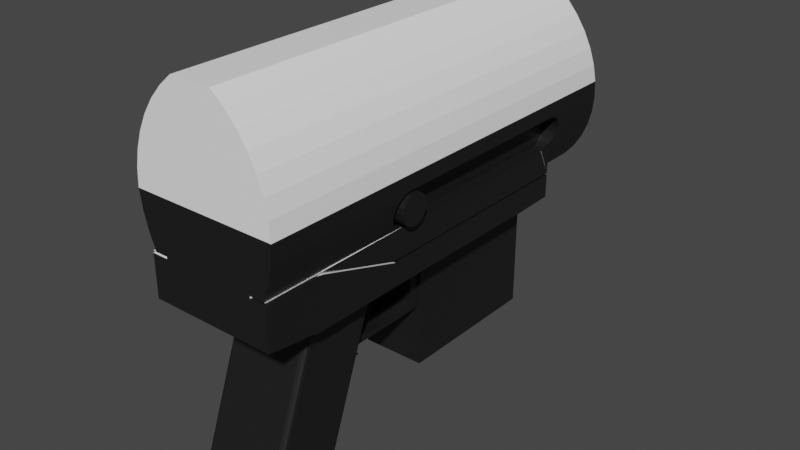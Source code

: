 # Source: Weapon-Raycast-Body.blend  (saved by Blender 2.81.16; exported with 4.5.12 LTS)
import bpy
from mathutils import Matrix  # noqa: F401  (used for matrix-valued properties, if any)

bpy.ops.wm.read_factory_settings(use_empty=True)
scene = bpy.context.scene
scene.name = 'Scene'

# ---- collections
col_collection = bpy.data.collections.new('Collection'); scene.collection.children.link(col_collection)

# ---- materials (node trees are filled in below, after node groups)
mat_top = bpy.data.materials.new('Top')
mat_top.alpha_threshold = 0.0
mat_top.use_transparent_shadow = False
mat_top.line_color = (0.0, 0.0, 0.0, 1.0)
mat_bottom = bpy.data.materials.new('Bottom')
mat_bottom.use_transparent_shadow = False

# ---- material node trees
mat_top.use_nodes = True; mat_top.node_tree.nodes.clear()
_N = mat_top.node_tree.nodes; _L = mat_top.node_tree.links
n0 = _N.new('ShaderNodeOutputMaterial'); n0.name = 'Material Output'; n0.location = (300, 300)
n1 = _N.new('ShaderNodeBsdfPrincipled'); n1.name = 'Principled BSDF'; n1.location = (10, 300)
n1.distribution = 'GGX'
n1.subsurface_method = 'BURLEY'
n1.inputs[0].default_value = (1.0, 1.0, 1.0, 1.0)
n1.inputs[2].default_value = 0.4
n1.inputs[3].default_value = 1.45
n1.inputs[27].default_value = (0.0, 0.0, 0.0, 1.0)
n1.inputs[28].default_value = 1.0
_L.new(n1.outputs[0], n0.inputs[0])
n0.is_active_output = True
mat_bottom.use_nodes = True; mat_bottom.node_tree.nodes.clear()
_N = mat_bottom.node_tree.nodes; _L = mat_bottom.node_tree.links
n0 = _N.new('ShaderNodeOutputMaterial'); n0.name = 'Material Output'; n0.location = (300, 300)
n1 = _N.new('ShaderNodeBsdfPrincipled'); n1.name = 'Principled BSDF'; n1.location = (10, 300)
n1.distribution = 'GGX'
n1.subsurface_method = 'BURLEY'
n1.inputs[0].default_value = (0.01002, 0.01002, 0.01002, 1.0)
n1.inputs[3].default_value = 1.45
n1.inputs[27].default_value = (0.0, 0.0, 0.0, 1.0)
n1.inputs[28].default_value = 1.0
_L.new(n1.outputs[0], n0.inputs[0])
n0.is_active_output = True

# ---- world
world_world = bpy.data.worlds.new('World'); scene.world = world_world
world_world.use_nodes = True; world_world.node_tree.nodes.clear()
_N = world_world.node_tree.nodes; _L = world_world.node_tree.links
n0 = _N.new('ShaderNodeOutputWorld'); n0.name = 'World Output'; n0.location = (300, 300)
n1 = _N.new('ShaderNodeBackground'); n1.name = 'Background'; n1.location = (10, 300)
n1.inputs[0].default_value = (0.05088, 0.05088, 0.05088, 1.0)
_L.new(n1.outputs[0], n0.inputs[0])
n0.is_active_output = True
world_world.color = (0.05088, 0.05088, 0.05088)
world_world.use_sun_shadow = False
world_world.sun_shadow_jitter_overblur = 0.0

# ---- meshes
me_sci_fi_raycasting_weapon_body = bpy.data.meshes.new('Sci-Fi Raycasting weapon Body')
me_sci_fi_raycasting_weapon_body.from_pydata([(-1.6, -1.315, 0.1694), (-1.831, -1.95, 0.1694), (-1.604, -1.315, 0.1569), (-1.835, -1.95, 0.1569), (-1.613, -1.315, 0.1477), (-1.844, -1.95, 0.1477), (-1.627, -1.315, 0.1444), (-1.858, -1.95, 0.1444), (-1.599, -1.315, 0.1444), (-1.623, -1.306, 0.1444), (-1.88, -1.145, 0.1444), (-1.872, -1.107, 0.1444), (-2.173, -1.95, 0.1444), (-1.512, -1.0, 0.1444), (-1.876, -1.068, 0.1444), (-1.89, -1.031, 0.1444), (-1.914, -1.0, 0.1444), (-1.831, -1.95, 0.5194), (-1.858, -1.95, 0.5444), (-1.844, -1.95, 0.541), (-1.835, -1.95, 0.5319), (-2.173, -1.95, 0.5444), (-2.2, -1.95, 0.1694), (-2.2, -1.95, 0.5194), (-2.187, -1.95, 0.541), (-2.196, -1.95, 0.5319), (-2.196, -1.95, 0.1569), (-2.187, -1.95, 0.1477), (-1.612, -1.311, 0.1477), (-1.499, -1.0, 0.1477), (-1.603, -1.314, 0.1569), (-1.489, -1.0, 0.1569), (-1.6, -1.315, 0.1694), (-1.485, -1.0, 0.1694), (-1.6, -1.315, 0.1944), (-1.485, -1.0, 0.1944), (-1.485, -1.0, 0.1444), (-1.881, -1.134, 0.1448), (-1.892, -1.141, 0.1477), (-1.896, -1.13, 0.1533), (-1.901, -1.138, 0.1569), (-1.897, -1.105, 0.1694), (-1.904, -1.136, 0.1694), (-1.891, -1.098, 0.1533), (-1.9, -1.074, 0.1694), (-1.896, -1.066, 0.1533), (-1.911, -1.044, 0.1694), (-1.908, -1.037, 0.1533), (-1.93, -1.019, 0.1694), (-1.929, -1.012, 0.1533), (-1.95, -1.0, 0.1579), (-1.939, -1.0, 0.1505), (-1.956, -1.0, 0.1694), (-1.954, -1.0, 0.1631), (-1.918, -1.001, 0.1448), (-1.896, -1.029, 0.1448), (-1.881, -1.062, 0.1448), (-1.876, -1.098, 0.1448), (-1.956, -1.0, 0.04439), (-1.976, -0.9915, 0.04439), (-1.956, -1.0, 0.5194), (-1.976, -0.9915, 0.6558), (-1.956, -1.0, 0.6558), (-1.93, -1.019, 0.5194), (-1.911, -1.044, 0.5194), (-1.9, -1.074, 0.5194), (-1.897, -1.105, 0.5194), (-1.904, -1.136, 0.5194), (-1.998, -0.9871, 0.04439), (-1.998, -0.9871, 0.6558), (-2.02, -0.9871, 0.04439), (-2.02, -0.9871, 0.6558), (-1.901, -1.138, 0.5319), (-1.892, -1.141, 0.541), (-1.88, -1.145, 0.5444), (-1.89, -1.031, 0.5444), (-1.914, -1.0, 0.5444), (-1.906, -1.015, 0.544), (-1.939, -1.0, 0.5383), (-1.918, -1.024, 0.5355), (-1.941, -1.002, 0.5355), (-1.95, -1.0, 0.5309), (-1.954, -1.0, 0.5257), (-1.901, -1.051, 0.5355), (-1.887, -1.045, 0.544), (-1.878, -1.08, 0.544), (-1.876, -1.068, 0.5444), (-1.872, -1.107, 0.5444), (-1.878, -1.116, 0.544), (-1.892, -1.114, 0.5355), (-1.892, -1.082, 0.5355), (-1.512, -1.0, 0.5444), (-1.623, -1.306, 0.5444), (-1.627, -1.315, 0.5444), (-1.599, -1.315, 0.5444), (-1.613, -1.315, 0.541), (-1.604, -1.315, 0.5319), (-1.6, -1.315, 0.5194), (-1.485, -1.0, 0.5194), (-1.489, -1.0, 0.5319), (-1.6, -1.315, 0.5194), (-1.603, -1.314, 0.5319), (-1.499, -1.0, 0.541), (-1.612, -1.311, 0.541), (-1.485, -1.0, 0.5444), (-1.485, -1.0, 0.4944), (-1.6, -1.315, 0.4944), (-1.908, -0.75, 0.04439), (-1.494, -0.8784, 0.04439), (-1.908, -0.75, 0.1244), (-1.494, -0.8784, 0.1244), (-0.4, -0.8784, 0.04439), (-0.4, -0.8784, 0.1244), (-0.4, -0.8884, 0.04439), (-1.495, -0.8884, 0.04439), (-0.4, -0.8884, 0.1244), (-1.495, -0.8884, 0.1244), (-1.91, -0.76, 0.04439), (-1.91, -0.76, 0.1244), (-2.2, -0.76, 0.04439), (-2.2, -0.76, 0.1244), (-2.2, -0.75, 0.04439), (-2.2, -0.75, 0.1244), (-0.4, -1.0, 0.04439), (-0.4, -0.9455, 0.1933), (-0.4, -1.0, 0.25), (-0.4, -0.8852, 0.1428), (-0.4, -0.8198, 0.09913), (-0.4, -0.75, 0.04439), (-0.4, -0.75, 0.06284), (-0.4, -1.142, 0.1944), (-0.4, -1.0, 0.45), (-0.4, -1.142, 0.5058), (-0.4, -1.0, 0.6558), (-0.4, -0.9477, 0.5113), (-0.4, -0.8884, 0.5758), (-0.4, -0.8879, 0.5654), (-0.4, -0.8784, 0.5758), (-0.4, -0.8216, 0.6112), (-0.4, -0.8784, 0.6558), (-0.4, -0.75, 0.6558), (-0.4, -0.75, 0.6482), (-0.4, -0.8884, 0.6558), (-0.4, -1.615, 0.5058), (-0.4, -1.615, 0.1944), (-2.2, -0.9636, 0.04439), (-1.149, -1.0, 0.04439), (-1.149, -1.142, 0.5058), (-1.149, -1.615, 0.5058), (-1.149, -1.0, 0.6558), (-1.149, -1.142, 0.1944), (-1.149, -1.615, 0.1944), (-1.599, -1.315, 0.1944), (-1.334, -1.298, 0.1944), (-1.149, -1.315, 0.1944), (-1.267, -1.29, 0.1944), (-1.2, -1.275, 0.1944), (-1.536, -1.272, 0.1944), (-1.47, -1.289, 0.1944), (-1.402, -1.297, 0.1944), (-1.482, -1.001, 0.1944), (-1.455, -1.011, 0.1944), (-1.482, -1.0, 0.1944), (-1.2, -1.011, 0.1944), (-1.149, -1.0, 0.1944), (-1.149, -1.0, 0.1444), (-1.149, -1.315, 0.4944), (-1.149, -1.0, 0.4944), (-1.149, -1.0, 0.5444), (-2.2, -0.76, 0.6558), (-1.91, -0.76, 0.6558), (-2.2, -0.76, 0.5758), (-1.91, -0.76, 0.5758), (-1.495, -0.8884, 0.6558), (-1.495, -0.8884, 0.5758), (-1.494, -0.8784, 0.6558), (-1.494, -0.8784, 0.5758), (-1.908, -0.75, 0.6558), (-1.908, -0.75, 0.5758), (-2.2, -0.75, 0.6558), (-2.2, -0.75, 0.5758), (-2.2, -0.9636, 0.6558), (-1.36, -0.6909, 0.7), (-1.36, -0.6909, 0.6), (-1.354, -0.6628, 0.7), (-1.354, -0.6628, 0.6), (-1.36, -0.6347, 0.7), (-1.36, -0.6347, 0.6), (-1.376, -0.6109, 0.7), (-1.376, -0.6109, 0.6), (-1.4, -0.595, 0.7), (-1.4, -0.595, 0.6), (-1.428, -0.5894, 0.7), (-1.428, -0.5894, 0.6), (-1.456, -0.595, 0.7), (-1.456, -0.595, 0.6), (-1.48, -0.6109, 0.7), (-1.48, -0.6109, 0.6), (-1.496, -0.6347, 0.7), (-1.496, -0.6347, 0.6), (-1.501, -0.6628, 0.7), (-1.501, -0.6628, 0.6), (-1.496, -0.6909, 0.7), (-1.496, -0.6909, 0.6), (-1.48, -0.7147, 0.7), (-1.48, -0.7147, 0.6), (-1.456, -0.7306, 0.7), (-1.456, -0.7306, 0.6), (-1.428, -0.7362, 0.7), (-1.428, -0.7362, 0.6), (-1.4, -0.7306, 0.7), (-1.4, -0.7306, 0.6), (-1.376, -0.7147, 0.7), (-1.376, -0.7147, 0.6), (-0.4442, -0.7481, 0.649), (-0.4622, -0.75, 0.6), (-0.4612, -0.75, 0.6482), (-0.4622, -0.75, 0.6558), (-0.4619, -0.75, 0.6558), (-0.4323, -0.7447, 0.6), (-0.4276, -0.7429, 0.6512), (-0.4125, -0.7345, 0.6547), (-0.4061, -0.7296, 0.6), (-0.3999, -0.7238, 0.6589), (-0.3866, -0.7064, 0.6), (-0.3895, -0.711, 0.6636), (-0.3816, -0.6961, 0.6688), (-0.3763, -0.6779, 0.6), (-0.3767, -0.6799, 0.6738), (-0.375, -0.6635, 0.6785), (-0.3763, -0.6477, 0.6), (-0.3764, -0.647, 0.6827), (-0.3812, -0.6304, 0.6865), (-0.3866, -0.6192, 0.6), (-0.3892, -0.615, 0.6895), (-0.3999, -0.6018, 0.6918), (-0.4061, -0.596, 0.6), (-0.4129, -0.5909, 0.6935), (-0.4323, -0.5808, 0.6), (-0.4283, -0.5824, 0.6947), (-0.4451, -0.5773, 0.6954), (-0.4622, -0.5756, 0.6956), (-0.4622, -0.5756, 0.6), (-0.4615, -0.75, 0.6558), (-0.4612, -0.75, 0.6558), (-1.444, -0.75, 0.6558), (-1.444, -0.75, 0.6), (-1.444, -0.5756, 0.6956), (-1.444, -0.5756, 0.6), (-1.461, -0.5773, 0.6954), (-1.474, -0.5808, 0.6), (-1.478, -0.5824, 0.6947), (-1.493, -0.5909, 0.6935), (-1.5, -0.596, 0.6), (-1.506, -0.6018, 0.6918), (-1.519, -0.6192, 0.6), (-1.517, -0.615, 0.6895), (-1.525, -0.6304, 0.6865), (-1.53, -0.6477, 0.6), (-1.53, -0.647, 0.6827), (-1.531, -0.6635, 0.6785), (-1.53, -0.6779, 0.6), (-1.529, -0.6799, 0.6738), (-1.524, -0.6961, 0.6688), (-1.519, -0.7064, 0.6), (-1.516, -0.711, 0.6636), (-1.506, -0.7238, 0.6589), (-1.5, -0.7296, 0.6), (-1.493, -0.7345, 0.6547), (-1.474, -0.7447, 0.6), (-1.478, -0.7429, 0.6512), (-1.462, -0.7481, 0.649), (-1.445, -0.75, 0.6482), (-1.444, -0.75, 0.6558), (-1.444, -0.75, 0.6558), (-1.445, -0.75, 0.6558), (-2.2, -0.75, 0.6482), (-1.536, -1.272, 0.4944), (-1.455, -1.011, 0.4944), (-1.2, -1.275, 0.4944), (-1.267, -1.29, 0.4944), (-1.334, -1.298, 0.4944), (-1.402, -1.297, 0.4944), (-1.47, -1.289, 0.4944), (-1.2, -1.011, 0.4944), (-1.599, -1.315, 0.4944), (-1.482, -1.001, 0.5444), (-1.482, -1.001, 0.4944), (-1.482, -1.001, 0.1444), (-1.482, -1.0, 0.5444), (-1.482, -1.0, 0.1444), (-1.482, -1.0, 0.4944), (-2.2, -0.75, 0.06284), (0.0, -1.0, 0.25), (-0.01138, -0.9431, 0.191), (-0.02402, -0.8799, 0.1389), (-0.03775, -0.8112, 0.09416), (-0.05241, -0.7379, 0.05751), (-2.2, -0.6694, 0.03198), (-0.06781, -0.661, 0.02938), (-2.2, -0.5856, 0.01093), (-0.08374, -0.5813, 0.01013), (-2.2, -0.5, 0.0), (-0.1, -0.5, 0.0), (-2.2, -0.6698, 0.6768), (-2.2, -0.5864, 0.6942), (-2.2, -0.5014, 0.7), (-2.2, -0.5, 0.7), (-2.2, -0.4174, 0.6946), (-2.2, -0.4174, 0.005373), (-2.2, -0.3363, 0.6783), (-2.2, -0.3363, 0.02164), (-2.2, -0.2581, 0.6514), (-2.2, -0.258, 0.04851), (-2.2, -0.184, 0.6144), (-2.2, -0.184, 0.08552), (-2.2, -0.1156, 0.5679), (-2.2, -0.1155, 0.132), (-2.2, -0.05384, 0.1872), (-2.2, -0.05388, 0.5128), (-2.2, 0.0, 0.25), (-2.2, 0.0, 0.45), (-0.2, 0.0, 0.45), (-0.1892, -0.05388, 0.5128), (-0.2, 0.0, 0.25), (-0.1892, -0.05384, 0.1872), (-0.1769, -0.1156, 0.5679), (-0.1769, -0.1155, 0.132), (-0.1632, -0.184, 0.08552), (-0.1632, -0.184, 0.6144), (-0.1484, -0.2581, 0.6514), (-0.1327, -0.3363, 0.6783), (-0.1165, -0.4174, 0.6946), (-0.1484, -0.258, 0.04851), (-0.1, -0.5, 0.7), (-0.09973, -0.5014, 0.7), (-0.08325, -0.5838, 0.6945), (-0.06706, -0.6647, 0.6782), (-0.05145, -0.7427, 0.6513), (-0.03669, -0.8166, 0.6143), (-0.02304, -0.8848, 0.5678), (-0.01074, -0.9463, 0.5127), (0.0, -1.0, 0.45), (-0.1327, -0.3363, 0.02164), (-0.1165, -0.4174, 0.005373)], [], [(0, 1, 2), (2, 1, 3), (2, 3, 4), (4, 3, 5), (4, 5, 6), (6, 5, 7), (8, 6, 9), (9, 6, 10), (9, 10, 11), (6, 7, 10), (10, 7, 12), (9, 11, 13), (13, 11, 14), (13, 14, 15), (15, 16, 13), (5, 1, 7), (7, 1, 17), (7, 17, 18), (18, 17, 19), (19, 17, 20), (5, 3, 1), (7, 18, 12), (12, 18, 21), (12, 21, 22), (22, 21, 23), (23, 21, 24), (23, 24, 25), (26, 27, 22), (22, 27, 12), (9, 13, 28), (28, 13, 29), (28, 29, 30), (30, 29, 31), (30, 31, 32), (32, 31, 33), (32, 33, 34), (34, 33, 35), (35, 33, 36), (11, 10, 37), (37, 10, 38), (37, 38, 39), (39, 38, 40), (39, 40, 41), (41, 40, 42), (39, 41, 43), (43, 41, 44), (43, 44, 45), (45, 44, 46), (45, 46, 47), (47, 46, 48), (47, 48, 49), (49, 48, 50), (49, 50, 51), (48, 52, 50), (50, 52, 53), (49, 51, 54), (54, 51, 16), (54, 16, 55), (55, 16, 15), (55, 15, 56), (56, 15, 14), (56, 14, 57), (57, 14, 11), (57, 11, 37), (37, 39, 57), (57, 39, 43), (57, 43, 56), (56, 43, 45), (56, 45, 55), (55, 45, 47), (55, 47, 54), (54, 47, 49), (10, 12, 38), (38, 12, 27), (38, 27, 40), (40, 27, 26), (40, 26, 42), (42, 26, 22), (58, 52, 59), (59, 52, 60), (59, 60, 61), (61, 60, 62), (52, 48, 60), (60, 48, 63), (63, 48, 64), (64, 48, 46), (64, 46, 44), (64, 44, 65), (65, 44, 41), (65, 41, 66), (66, 41, 42), (66, 42, 67), (59, 61, 68), (68, 61, 69), (68, 69, 70), (70, 69, 71), (42, 22, 67), (67, 22, 23), (23, 25, 67), (67, 25, 72), (72, 25, 24), (72, 24, 73), (73, 24, 21), (73, 21, 74), (75, 76, 77), (77, 76, 78), (77, 78, 79), (79, 78, 80), (79, 80, 63), (63, 80, 81), (63, 81, 82), (78, 81, 80), (82, 60, 63), (63, 64, 79), (79, 64, 83), (79, 83, 84), (84, 83, 85), (84, 85, 86), (86, 85, 87), (87, 85, 88), (87, 88, 74), (74, 88, 73), (73, 88, 89), (73, 89, 72), (72, 89, 66), (72, 66, 67), (64, 65, 83), (83, 65, 90), (83, 90, 85), (85, 90, 88), (65, 66, 90), (90, 66, 89), (90, 89, 88), (86, 75, 84), (84, 75, 77), (84, 77, 79), (76, 75, 91), (91, 75, 86), (91, 86, 87), (91, 87, 92), (92, 87, 74), (92, 74, 93), (93, 74, 21), (93, 21, 18), (93, 94, 92), (18, 19, 93), (93, 19, 95), (95, 19, 20), (95, 20, 96), (96, 20, 17), (96, 17, 97), (98, 99, 100), (100, 99, 101), (101, 99, 102), (101, 102, 103), (103, 102, 91), (103, 91, 92), (104, 98, 105), (105, 98, 106), (106, 98, 100), (107, 108, 109), (109, 108, 110), (108, 111, 110), (110, 111, 112), (113, 114, 115), (115, 114, 116), (114, 117, 116), (116, 117, 118), (117, 119, 118), (118, 119, 120), (121, 107, 122), (122, 107, 109), (120, 122, 118), (118, 122, 109), (118, 109, 110), (112, 115, 110), (110, 115, 116), (110, 116, 118), (113, 115, 123), (123, 115, 124), (123, 124, 125), (124, 115, 126), (126, 115, 112), (126, 112, 127), (127, 112, 111), (127, 111, 128), (128, 129, 127), (123, 125, 130), (130, 125, 131), (130, 131, 132), (132, 131, 133), (133, 131, 134), (133, 134, 135), (135, 134, 136), (135, 136, 137), (137, 136, 138), (137, 138, 139), (139, 138, 140), (140, 138, 141), (135, 142, 133), (143, 144, 132), (132, 144, 130), (107, 121, 128), (107, 128, 108), (108, 128, 111), (145, 119, 70), (70, 119, 117), (70, 117, 68), (68, 117, 59), (59, 117, 58), (58, 117, 114), (58, 114, 146), (146, 114, 113), (146, 113, 123), (147, 148, 132), (132, 148, 143), (149, 147, 133), (133, 147, 132), (150, 146, 130), (130, 146, 123), (143, 148, 144), (144, 148, 151), (152, 153, 154), (154, 153, 155), (154, 155, 156), (34, 157, 152), (152, 157, 158), (152, 158, 159), (34, 35, 157), (157, 35, 160), (157, 160, 161), (161, 160, 162), (161, 162, 163), (163, 162, 164), (163, 164, 150), (130, 154, 150), (150, 154, 156), (150, 156, 163), (130, 144, 154), (154, 144, 151), (159, 153, 152), (165, 146, 150), (165, 150, 164), (151, 148, 166), (166, 148, 147), (166, 147, 167), (167, 147, 168), (168, 147, 149), (166, 154, 151), (169, 170, 171), (171, 170, 172), (170, 173, 172), (172, 173, 174), (173, 142, 174), (174, 142, 135), (139, 175, 137), (137, 175, 176), (175, 177, 176), (176, 177, 178), (177, 179, 178), (178, 179, 180), (176, 178, 172), (172, 178, 180), (172, 180, 171), (172, 174, 176), (176, 174, 135), (176, 135, 137), (133, 142, 149), (149, 142, 173), (149, 173, 62), (62, 173, 170), (62, 170, 61), (61, 170, 69), (69, 170, 71), (71, 170, 181), (181, 170, 169), (182, 183, 184), (184, 183, 185), (184, 185, 186), (186, 185, 187), (186, 187, 188), (188, 187, 189), (188, 189, 190), (190, 189, 191), (190, 191, 192), (192, 191, 193), (192, 193, 194), (194, 193, 195), (194, 195, 196), (196, 195, 197), (196, 197, 198), (198, 197, 199), (198, 199, 200), (200, 199, 201), (200, 201, 202), (202, 201, 203), (202, 203, 204), (204, 203, 205), (204, 205, 206), (206, 205, 207), (206, 207, 208), (208, 207, 209), (208, 209, 210), (210, 209, 211), (210, 211, 212), (212, 211, 213), (212, 213, 182), (182, 213, 183), (186, 198, 184), (184, 198, 200), (184, 200, 182), (182, 200, 202), (182, 202, 212), (212, 202, 204), (212, 204, 210), (210, 204, 206), (210, 206, 208), (198, 186, 196), (196, 186, 188), (196, 188, 194), (194, 188, 190), (194, 190, 192), (214, 215, 216), (216, 215, 217), (216, 217, 218), (215, 214, 219), (219, 214, 220), (219, 220, 221), (219, 221, 222), (222, 221, 223), (222, 223, 224), (224, 223, 225), (224, 225, 226), (224, 226, 227), (227, 226, 228), (227, 228, 229), (227, 229, 230), (230, 229, 231), (230, 231, 232), (230, 232, 233), (233, 232, 234), (233, 234, 235), (233, 235, 236), (236, 235, 237), (236, 237, 238), (238, 237, 239), (238, 239, 240), (241, 242, 240), (240, 242, 238), (218, 243, 216), (216, 243, 244), (245, 217, 246), (246, 217, 215), (241, 247, 242), (242, 247, 248), (247, 249, 248), (248, 249, 250), (250, 249, 251), (250, 251, 252), (250, 252, 253), (253, 252, 254), (253, 254, 255), (255, 254, 256), (255, 256, 257), (255, 257, 258), (258, 257, 259), (258, 259, 260), (258, 260, 261), (261, 260, 262), (261, 262, 263), (261, 263, 264), (264, 263, 265), (264, 265, 266), (264, 266, 267), (267, 266, 268), (267, 268, 269), (269, 268, 270), (269, 270, 271), (269, 271, 246), (246, 271, 272), (246, 272, 273), (273, 272, 274), (274, 272, 275), (273, 245, 246), (183, 215, 185), (185, 215, 242), (185, 242, 187), (187, 242, 189), (189, 242, 191), (191, 242, 248), (191, 248, 193), (193, 248, 195), (195, 248, 250), (195, 250, 253), (183, 213, 215), (215, 213, 211), (215, 211, 246), (246, 211, 209), (246, 209, 207), (205, 267, 207), (207, 267, 269), (207, 269, 246), (267, 205, 264), (264, 205, 203), (264, 203, 261), (261, 203, 201), (261, 201, 258), (258, 201, 199), (258, 199, 255), (255, 199, 197), (255, 197, 253), (253, 197, 195), (219, 222, 215), (215, 222, 224), (215, 224, 227), (215, 227, 242), (242, 227, 230), (242, 230, 233), (233, 236, 242), (242, 236, 238), (139, 217, 175), (175, 217, 245), (175, 245, 273), (140, 244, 139), (139, 244, 243), (139, 243, 218), (218, 217, 139), (273, 274, 175), (175, 274, 275), (175, 275, 177), (177, 275, 179), (275, 272, 179), (179, 272, 276), (216, 244, 141), (141, 244, 140), (157, 161, 277), (277, 161, 278), (156, 155, 279), (279, 155, 280), (280, 155, 153), (280, 153, 281), (281, 153, 159), (281, 159, 282), (282, 159, 158), (282, 158, 283), (283, 158, 277), (277, 158, 157), (163, 156, 284), (284, 156, 279), (161, 163, 278), (278, 163, 284), (285, 100, 94), (94, 100, 101), (94, 101, 103), (285, 106, 100), (103, 92, 94), (286, 104, 287), (287, 104, 105), (34, 152, 32), (32, 152, 8), (32, 8, 30), (30, 8, 28), (28, 8, 9), (288, 160, 36), (36, 160, 35), (286, 289, 104), (104, 289, 168), (288, 36, 290), (290, 36, 165), (166, 285, 154), (154, 285, 152), (152, 285, 97), (152, 97, 0), (285, 94, 97), (97, 94, 96), (96, 94, 95), (95, 94, 93), (152, 0, 8), (8, 0, 2), (8, 2, 4), (4, 6, 8), (160, 288, 162), (162, 288, 290), (165, 164, 290), (290, 164, 162), (286, 287, 289), (289, 287, 291), (279, 167, 284), (284, 167, 291), (284, 291, 278), (278, 291, 287), (278, 287, 277), (277, 287, 105), (277, 105, 106), (167, 279, 166), (166, 279, 280), (166, 280, 281), (166, 281, 285), (285, 281, 282), (285, 282, 283), (283, 277, 285), (285, 277, 106), (167, 168, 291), (291, 168, 289), (52, 58, 53), (53, 58, 50), (50, 58, 51), (51, 58, 16), (16, 58, 13), (13, 58, 146), (13, 146, 36), (36, 146, 165), (33, 31, 36), (36, 31, 29), (36, 29, 13), (60, 82, 62), (62, 82, 81), (62, 81, 78), (78, 76, 62), (62, 76, 91), (62, 91, 149), (149, 91, 104), (91, 102, 104), (104, 102, 99), (104, 99, 98), (104, 168, 149), (1, 0, 17), (17, 0, 97), (145, 70, 181), (181, 70, 71), (129, 128, 292), (292, 128, 121), (125, 124, 293), (293, 124, 294), (294, 124, 126), (294, 126, 295), (295, 126, 127), (295, 127, 296), (296, 127, 129), (296, 129, 297), (297, 129, 292), (297, 292, 298), (297, 298, 299), (299, 298, 300), (299, 300, 301), (301, 300, 302), (301, 302, 303), (119, 145, 120), (120, 145, 171), (120, 171, 180), (145, 181, 171), (171, 181, 169), (179, 276, 180), (180, 276, 304), (180, 304, 305), (305, 306, 180), (180, 306, 307), (180, 307, 122), (122, 307, 302), (122, 302, 300), (307, 308, 302), (302, 308, 309), (309, 308, 310), (309, 310, 311), (311, 310, 312), (311, 312, 313), (313, 312, 314), (313, 314, 315), (315, 314, 316), (315, 316, 317), (317, 316, 318), (318, 316, 319), (318, 319, 320), (320, 319, 321), (300, 298, 122), (122, 298, 292), (122, 292, 121), (122, 120, 180), (322, 323, 324), (324, 323, 325), (325, 323, 326), (325, 326, 327), (327, 326, 328), (328, 326, 329), (328, 329, 330), (330, 331, 328), (328, 331, 332), (328, 332, 333), (333, 332, 334), (333, 334, 297), (297, 334, 335), (297, 335, 336), (336, 337, 297), (297, 337, 338), (297, 338, 296), (296, 338, 339), (296, 339, 295), (295, 339, 340), (295, 340, 341), (295, 341, 294), (294, 341, 342), (294, 342, 293), (297, 299, 333), (333, 299, 343), (343, 299, 301), (343, 301, 344), (344, 301, 303), (324, 320, 322), (322, 320, 321), (320, 324, 318), (318, 324, 325), (318, 325, 317), (317, 325, 327), (317, 327, 315), (315, 327, 328), (315, 328, 313), (313, 328, 333), (313, 333, 311), (311, 333, 343), (311, 343, 309), (309, 343, 344), (309, 344, 302), (302, 344, 303), (240, 336, 241), (241, 336, 335), (241, 335, 247), (247, 335, 306), (247, 306, 305), (240, 239, 336), (336, 239, 237), (336, 237, 235), (235, 234, 336), (336, 234, 232), (336, 232, 337), (337, 232, 231), (337, 231, 229), (229, 228, 337), (337, 228, 226), (337, 226, 338), (338, 226, 225), (338, 225, 223), (223, 221, 338), (338, 221, 220), (338, 220, 214), (216, 141, 214), (214, 141, 338), (338, 141, 339), (339, 141, 138), (339, 138, 340), (340, 138, 136), (340, 136, 341), (341, 136, 134), (341, 134, 342), (342, 134, 131), (304, 257, 305), (305, 257, 256), (305, 256, 254), (276, 265, 304), (304, 265, 263), (304, 263, 262), (272, 271, 276), (276, 271, 270), (276, 270, 268), (268, 266, 276), (276, 266, 265), (262, 260, 304), (304, 260, 259), (304, 259, 257), (254, 252, 305), (305, 252, 251), (305, 251, 249), (249, 247, 305), (335, 334, 306), (306, 334, 307), (131, 125, 342), (342, 125, 293), (334, 332, 307), (307, 332, 308), (308, 332, 331), (308, 331, 310), (310, 331, 330), (310, 330, 312), (312, 330, 329), (312, 329, 314), (314, 329, 326), (314, 326, 316), (316, 326, 323), (316, 323, 319), (319, 323, 322), (319, 322, 321)])
me_sci_fi_raycasting_weapon_body.polygons.foreach_set('material_index', [1, 1, 1, 1, 1, 1, 1, 1, 1, 1, 1, 1, 1, 1, 1, 1, 1, 1, 1, 1, 1, 1, 1, 1, 1, 1, 1, 1, 1, 1, 1, 1, 1, 1, 1, 1, 1, 0, 1, 1, 1, 1, 1, 1, 1, 1, 1, 1, 1, 1, 1, 1, 1, 1, 1, 1, 0, 1, 1, 1, 1, 1, 1, 1, 1, 1, 1, 1, 1, 1, 1, 1, 1, 1, 1, 1, 1, 1, 1, 1, 1, 1, 1, 1, 1, 1, 1, 1, 1, 1, 1, 1, 1, 1, 1, 1, 1, 1, 1, 1, 1, 1, 1, 1, 0, 1, 1, 1, 1, 1, 1, 1, 1, 1, 1, 1, 1, 1, 1, 1, 1, 1, 1, 1, 1, 1, 1, 1, 1, 1, 1, 1, 1, 1, 1, 1, 1, 1, 1, 1, 1, 1, 1, 1, 1, 1, 1, 1, 1, 1, 1, 1, 1, 1, 1, 1, 1, 0, 1, 1, 0, 0, 0, 0, 0, 0, 0, 0, 0, 0, 0, 0, 0, 0, 0, 0, 0, 0, 1, 1, 1, 1, 1, 1, 1, 1, 1, 1, 1, 1, 1, 1, 1, 1, 1, 1, 1, 1, 1, 1, 1, 1, 0, 1, 1, 1, 1, 1, 1, 1, 1, 1, 1, 1, 1, 1, 1, 1, 1, 1, 1, 1, 1, 1, 1, 0, 1, 1, 1, 1, 1, 1, 1, 1, 1, 1, 1, 1, 1, 1, 1, 1, 1, 1, 1, 1, 1, 1, 1, 1, 0, 0, 0, 1, 1, 1, 1, 1, 0, 0, 0, 0, 0, 0, 0, 0, 0, 1, 1, 1, 1, 1, 1, 1, 1, 1, 1, 1, 1, 1, 1, 1, 1, 1, 1, 1, 1, 1, 1, 1, 1, 1, 1, 1, 1, 1, 1, 1, 1, 1, 1, 1, 1, 1, 1, 1, 1, 1, 1, 1, 1, 1, 1, 1, 1, 1, 1, 1, 1, 1, 1, 1, 1, 1, 0, 1, 1, 1, 1, 1, 1, 1, 1, 1, 1, 1, 1, 1, 1, 1, 1, 1, 1, 1, 1, 1, 1, 1, 1, 0, 0, 1, 1, 1, 1, 1, 1, 1, 1, 1, 1, 1, 1, 1, 1, 1, 1, 1, 1, 1, 1, 1, 1, 1, 1, 1, 1, 1, 1, 1, 0, 0, 0, 0, 1, 1, 1, 1, 1, 1, 1, 1, 1, 1, 1, 1, 1, 1, 1, 1, 1, 1, 1, 1, 1, 1, 1, 1, 1, 1, 1, 1, 1, 1, 1, 1, 1, 1, 1, 1, 1, 1, 0, 1, 0, 0, 0, 0, 1, 1, 1, 1, 0, 1, 1, 1, 1, 1, 1, 1, 1, 1, 1, 1, 1, 1, 1, 1, 1, 1, 1, 1, 1, 1, 0, 1, 1, 1, 0, 0, 0, 0, 0, 1, 1, 0, 0, 0, 0, 1, 1, 0, 0, 0, 1, 1, 1, 0, 1, 1, 1, 1, 0, 1, 1, 0, 0, 1, 1, 1, 0, 1, 1, 1, 1, 1, 1, 1, 1, 1, 1, 0, 1, 1, 1, 1, 1, 1, 1, 1, 1, 1, 1, 1, 1, 1, 1, 1, 1, 1, 1, 1, 1, 1, 1, 1, 1, 1, 1, 1, 0, 0, 1, 1, 1, 1, 1, 1, 1, 1, 1, 1, 1, 1, 1, 1, 1, 1, 1, 1, 1, 1, 1, 1, 1, 1, 1, 1, 1, 1, 0, 0, 0, 0, 0, 0, 0, 0, 0, 0, 0, 0, 0, 0, 1, 1, 0, 1, 0, 0, 0, 0, 0, 0, 0, 0, 0, 0, 0, 1, 0, 1, 1, 1, 1, 1, 1, 1, 1, 1, 1, 1, 0, 0, 0, 0, 0, 0, 0, 0, 0, 0, 0, 0, 0, 0, 0, 0, 0, 0, 0, 0, 0, 1, 1, 1, 1, 1, 1, 1, 1, 1, 1, 1, 1, 1, 1, 1, 1, 1, 1, 1, 1, 1, 1, 1, 1, 1, 1, 1, 1, 1, 1, 1, 1, 1, 1, 1, 1, 1, 0, 1, 1, 1, 1, 1, 1, 1, 1, 1, 1, 1, 0, 0, 1, 1, 0, 0, 0, 0, 0, 0, 0, 0, 0, 0, 0, 0, 0, 0])
me_sci_fi_raycasting_weapon_body.materials.append(mat_top)
me_sci_fi_raycasting_weapon_body.materials.append(mat_bottom)
me_sci_fi_raycasting_weapon_body.use_remesh_preserve_volume = False
me_sci_fi_raycasting_weapon_body.use_remesh_preserve_attributes = False
me_sci_fi_raycasting_weapon_body.use_mirror_vertex_groups = False
me_sci_fi_raycasting_weapon_body.update()

# ---- objects
ob_sci_fi_raycasting_weapon_body = bpy.data.objects.new('Sci-Fi Raycasting weapon Body', me_sci_fi_raycasting_weapon_body)

# ---- transforms, parenting, visibility, modifiers, constraints
ob_sci_fi_raycasting_weapon_body.location = (0.0, 0.0, 0.5)
ob_sci_fi_raycasting_weapon_body.rotation_euler = (1.571, -0.0, 1.571)
ob_sci_fi_raycasting_weapon_body.lineart.crease_threshold = 0.0

# ---- collection membership
col_collection.objects.link(ob_sci_fi_raycasting_weapon_body)

# ---- scene / render settings (as saved in the file)
scene.frame_start = 1; scene.frame_end = 250; scene.frame_set(1)
scene.render.engine = 'BLENDER_EEVEE_NEXT'
scene.cycles.use_denoising = False
scene.cycles.samples = 128
scene.cycles.sampling_pattern = 'TABULATED_SOBOL'
scene.cycles.use_adaptive_sampling = False
scene.cycles.use_light_tree = False
scene.view_settings.view_transform = 'Filmic'
bpy.context.view_layer.update()

# ---- added for rendering (the .blend has no active camera and no usable light): camera, sun
cam_auto = bpy.data.cameras.new('AutoCamera')
cam_auto.lens = 50.0
cam_auto.sensor_width = 36.0
cam_auto.clip_end = 1000.0
ob_auto_camera = bpy.data.objects.new('AutoCamera', cam_auto)
scene.collection.objects.link(ob_auto_camera)
ob_auto_camera.location = (3.14603, -4.45524, 1.76182)
ob_auto_camera.rotation_euler = (1.09748, -7.21219e-08, 0.694738)
scene.camera = ob_auto_camera
light_auto_sun = bpy.data.lights.new('AutoSun', 'SUN')
light_auto_sun.energy = 3.0
light_auto_sun.angle = 0.0523599
ob_auto_sun = bpy.data.objects.new('AutoSun', light_auto_sun)
scene.collection.objects.link(ob_auto_sun)
ob_auto_sun.rotation_euler = (0.872665, 0.174533, 0.523599)
bpy.context.view_layer.update()
